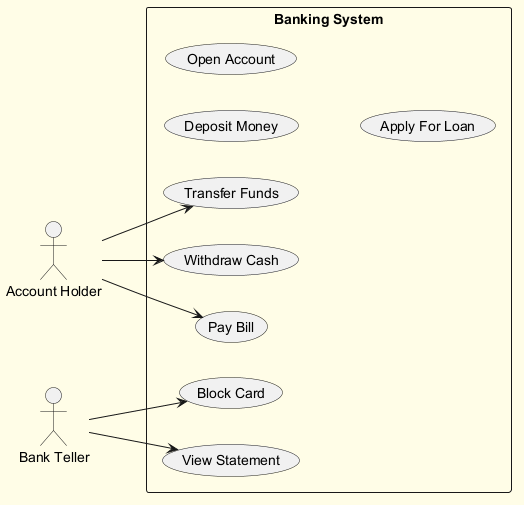

The diagram above was rendered by PlantUML. Its source (embedded in the PNG):
@startuml
skinparam backgroundColor #FFFDE7
skinparam classBackgroundColor #FFF9C4
skinparam classBorderColor #F57F17
left to right direction
actor "Account Holder" as AH
actor "Bank Teller" as BT
rectangle "Banking System" {
  usecase "Deposit Money" as UC_DepositMoney
  usecase "Block Card" as UC_BlockCard
  usecase "Withdraw Cash" as UC_WithdrawCash
  usecase "Open Account" as UC_OpenAccount
  usecase "Pay Bill" as UC_PayBill
  usecase "View Statement" as UC_ViewStatement
  usecase "Apply For Loan" as UC_ApplyForLoan
  usecase "Transfer Funds" as UC_TransferFunds
}
AH --> UC_TransferFunds
AH --> UC_PayBill
AH --> UC_WithdrawCash
BT --> UC_ViewStatement
BT --> UC_BlockCard
@enduml